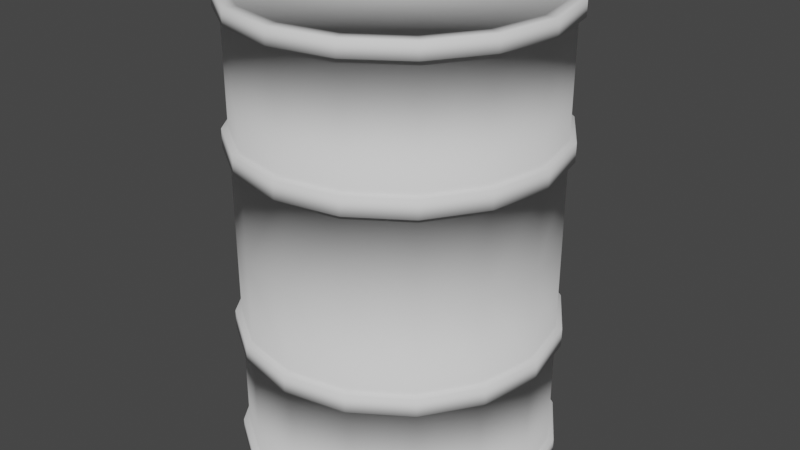 # Source: MetalBarrel.blend  (saved by Blender 2.91.10; exported with 4.5.12 LTS)
import bpy
from mathutils import Matrix  # noqa: F401  (used for matrix-valued properties, if any)

bpy.ops.wm.read_factory_settings(use_empty=True)
scene = bpy.context.scene
scene.name = 'Scene'

# ---- collections
col_collection = bpy.data.collections.new('Collection'); scene.collection.children.link(col_collection)

# ---- world
world_world = bpy.data.worlds.new('World'); scene.world = world_world
world_world.use_nodes = True; world_world.node_tree.nodes.clear()
_N = world_world.node_tree.nodes; _L = world_world.node_tree.links
n0 = _N.new('ShaderNodeOutputWorld'); n0.name = 'World Output'; n0.location = (300, 300)
n1 = _N.new('ShaderNodeBackground'); n1.name = 'Background'; n1.location = (10, 300)
n1.inputs[0].default_value = (0.05088, 0.05088, 0.05088, 1.0)
_L.new(n1.outputs[0], n0.inputs[0])
n0.is_active_output = True
world_world.color = (0.05088, 0.05088, 0.05088)
world_world.use_sun_shadow = False
world_world.sun_shadow_jitter_overblur = 0.0

# ---- meshes
me_circle = bpy.data.meshes.new('Circle')
me_circle.from_pydata([(9.294e-09, 0.949, 1.5), (-0.3632, 0.8768, 1.5), (-0.6711, 0.6711, 1.5), (-0.8768, 0.3632, 1.5), (-0.949, -4.41e-08, 1.5), (-0.8768, -0.3632, 1.5), (-0.6711, -0.6711, 1.5), (-0.3632, -0.8768, 1.5), (-1.425e-07, -0.949, 1.5), (0.3632, -0.8768, 1.5), (0.6711, -0.6711, 1.5), (0.8768, -0.3632, 1.5), (0.949, 8.439e-09, 1.5), (0.8768, 0.3632, 1.5), (0.6711, 0.6711, 1.5), (0.3632, 0.8768, 1.5), (-0.3827, 0.9239, 1.5), (0.0, 1.0, 1.5), (-0.7071, 0.7071, 1.5), (-0.9239, 0.3827, 1.5), (-1.0, -4.371e-08, 1.5), (-0.9239, -0.3827, 1.5), (-0.7071, -0.7071, 1.5), (-0.3827, -0.9239, 1.5), (-1.51e-07, -1.0, 1.5), (0.3827, -0.9239, 1.5), (0.7071, -0.7071, 1.5), (0.9239, -0.3827, 1.5), (1.0, 1.192e-08, 1.5), (0.9239, 0.3827, 1.5), (0.7071, 0.7071, 1.5), (0.3827, 0.9239, 1.5), (-0.3632, 0.8768, 1.45), (9.294e-09, 0.949, 1.45), (-0.6711, 0.6711, 1.45), (-0.8768, 0.3632, 1.45), (-0.949, -4.41e-08, 1.45), (-0.8768, -0.3632, 1.45), (-0.6711, -0.6711, 1.45), (-0.3632, -0.8768, 1.45), (-1.425e-07, -0.949, 1.45), (0.3632, -0.8768, 1.45), (0.6711, -0.6711, 1.45), (0.8768, -0.3632, 1.45), (0.949, 8.439e-09, 1.45), (0.8768, 0.3632, 1.45), (0.6711, 0.6711, 1.45), (0.3632, 0.8768, 1.45), (-0.3827, -0.9239, 0.0), (-0.7071, -0.7071, 0.0), (0.9239, -0.3827, 0.0), (0.7071, -0.7071, 0.0), (0.3827, 0.9239, 0.0), (0.7071, 0.7071, 0.0), (-1.0, -4.371e-08, 0.0), (-0.9239, 0.3827, 0.0), (-0.3827, 0.9239, 0.0), (0.0, 1.0, 0.0), (-1.51e-07, -1.0, 0.0), (1.0, 1.192e-08, 0.0), (-0.9239, -0.3827, 0.0), (0.3827, -0.9239, 0.0), (0.9239, 0.3827, 0.0), (-0.7071, 0.7071, 0.0), (-0.3827, -0.9239, 0.6758), (-0.3827, -0.9239, 0.5558), (0.9239, -0.3827, 0.6758), (0.9239, -0.3827, 0.5558), (0.3827, 0.9239, 0.6758), (0.3827, 0.9239, 0.5558), (-1.0, -4.371e-08, 0.6758), (-1.0, -4.371e-08, 0.5558), (-0.3827, 0.9239, 0.6758), (-0.3827, 0.9239, 0.5558), (-1.51e-07, -1.0, 0.6758), (-1.51e-07, -1.0, 0.5558), (1.0, 1.192e-08, 0.6758), (1.0, 1.192e-08, 0.5558), (-0.9239, -0.3827, 0.6758), (-0.9239, -0.3827, 0.5558), (0.3827, -0.9239, 0.6758), (0.3827, -0.9239, 0.5558), (0.9239, 0.3827, 0.6758), (0.9239, 0.3827, 0.5558), (-0.7071, 0.7071, 0.6758), (-0.7071, 0.7071, 0.5558), (-0.7071, -0.7071, 0.5558), (-0.7071, -0.7071, 0.6758), (0.7071, -0.7071, 0.5558), (0.7071, -0.7071, 0.6758), (0.7071, 0.7071, 0.5558), (0.7071, 0.7071, 0.6758), (-0.9239, 0.3827, 0.5558), (-0.9239, 0.3827, 0.6758), (0.0, 1.0, 0.5558), (0.0, 1.0, 0.6758), (-0.398, -0.9608, 0.6758), (-0.398, -0.9608, 0.5558), (0.9608, -0.398, 0.6758), (0.9608, -0.398, 0.5558), (0.398, 0.9608, 0.6758), (0.398, 0.9608, 0.5558), (-1.04, -4.546e-08, 0.6758), (-1.04, -4.546e-08, 0.5558), (-0.398, 0.9608, 0.6758), (-0.398, 0.9608, 0.5558), (-1.535e-07, -1.04, 0.6758), (-1.535e-07, -1.04, 0.5558), (1.04, 1.24e-08, 0.6758), (1.04, 1.24e-08, 0.5558), (-0.9608, -0.398, 0.6758), (-0.9608, -0.398, 0.5558), (0.398, -0.9608, 0.6758), (0.398, -0.9608, 0.5558), (0.9608, 0.398, 0.6758), (0.9608, 0.398, 0.5558), (-0.7354, 0.7354, 0.6758), (-0.7354, 0.7354, 0.5558), (-0.7354, -0.7354, 0.5558), (-0.7354, -0.7354, 0.6758), (0.7354, -0.7354, 0.5558), (0.7354, -0.7354, 0.6758), (0.7354, 0.7354, 0.5558), (0.7354, 0.7354, 0.6758), (-0.9608, 0.398, 0.5558), (-0.9608, 0.398, 0.6758), (3.576e-09, 1.04, 0.5558), (3.576e-09, 1.04, 0.6758), (2.235e-09, 1.04, 1.4), (2.235e-09, 1.04, 1.5), (0.398, 0.9608, 1.5), (0.398, 0.9608, 1.4), (0.7354, -0.7354, 1.4), (0.7354, -0.7354, 1.5), (1.04, 1.203e-08, 1.5), (1.04, 1.203e-08, 1.4), (0.9608, -0.398, 1.5), (0.9608, -0.398, 1.4), (-0.7354, -0.7354, 1.4), (-0.7354, -0.7354, 1.5), (-1.548e-07, -1.04, 1.5), (-1.548e-07, -1.04, 1.4), (-0.398, -0.9608, 1.4), (-0.398, -0.9608, 1.5), (-0.3827, -0.9239, 1.5), (-0.3827, -0.9239, 1.4), (-1.51e-07, -1.0, 1.4), (-1.51e-07, -1.0, 1.5), (-0.7071, -0.7071, 1.5), (-0.7071, -0.7071, 1.4), (0.9239, -0.3827, 1.4), (0.9239, -0.3827, 1.5), (1.0, 1.192e-08, 1.4), (1.0, 1.192e-08, 1.5), (0.7071, -0.7071, 1.5), (0.7071, -0.7071, 1.4), (0.3827, 0.9239, 1.4), (0.3827, 0.9239, 1.5), (0.0, 1.0, 1.5), (0.0, 1.0, 1.4), (0.7071, 0.7071, 1.5), (0.7071, 0.7071, 1.4), (-1.0, -4.371e-08, 1.4), (-1.0, -4.371e-08, 1.5), (-0.9239, -0.3827, 1.4), (-0.9239, -0.3827, 1.5), (-0.9239, 0.3827, 1.5), (-0.9239, 0.3827, 1.4), (-0.3827, 0.9239, 1.4), (-0.3827, 0.9239, 1.5), (-0.7071, 0.7071, 1.4), (-0.7071, 0.7071, 1.5), (0.3827, -0.9239, 1.4), (0.3827, -0.9239, 1.5), (0.9239, 0.3827, 1.4), (0.9239, 0.3827, 1.5), (0.7354, 0.7354, 1.5), (0.7354, 0.7354, 1.4), (-1.04, -4.583e-08, 1.4), (-1.04, -4.583e-08, 1.5), (-0.9608, -0.398, 1.4), (-0.9608, -0.398, 1.5), (-0.9608, 0.398, 1.5), (-0.9608, 0.398, 1.4), (-0.398, 0.9608, 1.4), (-0.398, 0.9608, 1.5), (-0.7354, 0.7354, 1.4), (-0.7354, 0.7354, 1.5), (0.398, -0.9608, 1.4), (0.398, -0.9608, 1.5), (0.9608, 0.398, 1.4), (0.9608, 0.398, 1.5)], [], [(6, 7, 39, 38), (13, 14, 46, 45), (5, 6, 38, 37), (12, 13, 45, 44), (4, 5, 37, 36), (11, 12, 44, 43), (3, 4, 36, 35), (10, 11, 43, 42), (2, 3, 35, 34), (9, 10, 42, 41), (1, 2, 34, 32), (8, 9, 41, 40), (15, 0, 33, 47), (0, 1, 32, 33), (7, 8, 40, 39), (14, 15, 47, 46), (48, 58, 75, 65), (50, 59, 77, 67), (52, 57, 94, 69), (54, 60, 79, 71), (56, 63, 85, 73), (49, 48, 65, 86), (51, 50, 67, 88), (53, 52, 69, 90), (55, 54, 71, 92), (58, 61, 81, 75), (59, 62, 83, 77), (57, 56, 73, 94), (60, 49, 86, 79), (61, 51, 88, 81), (62, 53, 90, 83), (63, 55, 92, 85), (1, 0, 17, 16), (2, 1, 16, 18), (3, 2, 18, 19), (4, 3, 19, 20), (5, 4, 20, 21), (6, 5, 21, 22), (7, 6, 22, 23), (8, 7, 23, 24), (9, 8, 24, 25), (10, 9, 25, 26), (11, 10, 26, 27), (12, 11, 27, 28), (13, 12, 28, 29), (14, 13, 29, 30), (15, 14, 30, 31), (0, 15, 31, 17), (32, 34, 35, 36, 37, 38, 39, 40, 41, 42, 43, 44, 45, 46, 47, 33), (72, 84, 170, 168), (70, 78, 164, 162), (68, 95, 159, 156), (74, 80, 172, 146), (66, 76, 152, 150), (76, 82, 174, 152), (140, 143, 142, 141), (84, 93, 167, 170), (158, 169, 16, 17), (153, 175, 29, 28), (95, 72, 168, 159), (93, 70, 162, 167), (91, 68, 156, 161), (89, 66, 150, 155), (144, 147, 24, 23), (78, 70, 102, 110), (72, 95, 127, 104), (81, 88, 120, 113), (75, 81, 113, 107), (65, 75, 107, 97), (89, 80, 112, 121), (80, 74, 106, 112), (74, 64, 96, 106), (77, 83, 115, 109), (67, 77, 109, 99), (83, 90, 122, 115), (86, 65, 97, 118), (64, 87, 119, 96), (82, 76, 108, 114), (76, 66, 98, 108), (91, 82, 114, 123), (147, 173, 25, 24), (125, 116, 117, 124), (123, 114, 115, 122), (121, 112, 113, 120), (119, 110, 111, 118), (116, 104, 105, 117), (114, 108, 109, 115), (112, 106, 107, 113), (110, 102, 103, 111), (127, 100, 101, 126), (108, 98, 99, 109), (106, 96, 97, 107), (104, 127, 126, 105), (102, 125, 124, 103), (100, 123, 122, 101), (98, 121, 120, 99), (96, 119, 118, 97), (94, 73, 105, 126), (87, 78, 110, 119), (70, 93, 125, 102), (71, 79, 111, 103), (92, 71, 103, 124), (93, 84, 116, 125), (79, 86, 118, 111), (68, 91, 123, 100), (95, 68, 100, 127), (84, 72, 104, 116), (90, 69, 101, 122), (85, 92, 124, 117), (66, 89, 121, 98), (69, 94, 126, 101), (73, 85, 117, 105), (88, 67, 99, 120), (148, 144, 23, 22), (64, 74, 146, 145), (151, 153, 28, 27), (157, 158, 17, 31), (163, 165, 21, 20), (82, 91, 161, 174), (154, 151, 27, 26), (160, 157, 31, 30), (166, 163, 20, 19), (169, 171, 18, 16), (80, 89, 155, 172), (165, 148, 22, 21), (78, 87, 149, 164), (173, 154, 26, 25), (175, 160, 30, 29), (171, 166, 19, 18), (155, 150, 137, 132), (152, 174, 190, 135), (159, 168, 184, 128), (175, 153, 134, 191), (151, 154, 133, 136), (170, 167, 183, 186), (169, 158, 129, 185), (168, 170, 186, 184), (149, 145, 142, 138), (166, 171, 187, 182), (171, 169, 185, 187), (174, 161, 177, 190), (167, 162, 178, 183), (144, 148, 139, 143), (160, 175, 191, 176), (162, 164, 180, 178), (87, 64, 145, 149), (143, 139, 138, 142), (136, 133, 132, 137), (130, 176, 177, 131), (179, 182, 183, 178), (185, 129, 128, 184), (134, 136, 137, 135), (129, 130, 131, 128), (181, 179, 178, 180), (187, 185, 184, 186), (191, 134, 135, 190), (139, 181, 180, 138), (189, 140, 141, 188), (133, 189, 188, 132), (176, 191, 190, 177), (182, 187, 186, 183), (148, 165, 181, 139), (153, 151, 136, 134), (164, 149, 138, 180), (150, 152, 135, 137), (157, 160, 176, 130), (158, 157, 130, 129), (173, 147, 140, 189), (156, 159, 128, 131), (161, 156, 131, 177), (146, 172, 188, 141), (147, 144, 143, 140), (154, 173, 189, 133), (165, 163, 179, 181), (163, 166, 182, 179), (172, 155, 132, 188), (145, 146, 141, 142)])
me_circle.polygons.foreach_set('use_smooth', [True] * 177)
_uv = me_circle.uv_layers.new(name='UVMap')
_uv.uv.foreach_set('vector', [0.1645, 0.1645, 0.3184, 0.06161, 0.3184, 0.06161, 0.1645, 0.1645, 0.9384, 0.6816, 0.8355, 0.8355, 0.8355, 0.8355, 0.9384, 0.6816, 0.06161, 0.3184, 0.1645, 0.1645, 0.1645, 0.1645, 0.06161, 0.3184, 0.9745, 0.5, 0.9384, 0.6816, 0.9384, 0.6816, 0.9745, 0.5, 0.02549, 0.5, 0.06161, 0.3184, 0.06161, 0.3184, 0.02549, 0.5, 0.9384, 0.3184, 0.9745, 0.5, 0.9745, 0.5, 0.9384, 0.3184, 0.06161, 0.6816, 0.02549, 0.5, 0.02549, 0.5, 0.06161, 0.6816, 0.8355, 0.1645, 0.9384, 0.3184, 0.9384, 0.3184, 0.8355, 0.1645, 0.1645, 0.8355, 0.06161, 0.6816, 0.06161, 0.6816, 0.1645, 0.8355, 0.6816, 0.06161, 0.8355, 0.1645, 0.8355, 0.1645, 0.6816, 0.06161, 0.3184, 0.9384, 0.1645, 0.8355, 0.1645, 0.8355, 0.3184, 0.9384, 0.5, 0.02549, 0.6816, 0.06161, 0.6816, 0.06161, 0.5, 0.02549, 0.6816, 0.9384, 0.5, 0.9745, 0.5, 0.9745, 0.6816, 0.9384, 0.5, 0.9745, 0.3184, 0.9384, 0.3184, 0.9384, 0.5, 0.9745, 0.3184, 0.06161, 0.5, 0.02549, 0.5, 0.02549, 0.3184, 0.06161, 0.8355, 0.8355, 0.6816, 0.9384, 0.6816, 0.9384, 0.8355, 0.8355, 0.3087, 0.03806, 0.5, 0.0, 0.5, 0.0, 0.3087, 0.03806, 0.9619, 0.3087, 1.0, 0.5, 1.0, 0.5, 0.9619, 0.3087, 0.6913, 0.9619, 0.5, 1.0, 0.5, 1.0, 0.6913, 0.9619, 0.0, 0.5, 0.03806, 0.3087, 0.03806, 0.3087, 0.0, 0.5, 0.3087, 0.9619, 0.1464, 0.8536, 0.1464, 0.8536, 0.3087, 0.9619, 0.1464, 0.1464, 0.3087, 0.03806, 0.3087, 0.03806, 0.1464, 0.1464, 0.8536, 0.1464, 0.9619, 0.3087, 0.9619, 0.3087, 0.8536, 0.1464, 0.8536, 0.8536, 0.6913, 0.9619, 0.6913, 0.9619, 0.8536, 0.8536, 0.03806, 0.6913, 0.0, 0.5, 0.0, 0.5, 0.03806, 0.6913, 0.5, 0.0, 0.6913, 0.03806, 0.6913, 0.03806, 0.5, 0.0, 1.0, 0.5, 0.9619, 0.6913, 0.9619, 0.6913, 1.0, 0.5, 0.5, 1.0, 0.3087, 0.9619, 0.3087, 0.9619, 0.5, 1.0, 0.03806, 0.3087, 0.1464, 0.1464, 0.1464, 0.1464, 0.03806, 0.3087, 0.6913, 0.03806, 0.8536, 0.1464, 0.8536, 0.1464, 0.6913, 0.03806, 0.9619, 0.6913, 0.8536, 0.8536, 0.8536, 0.8536, 0.9619, 0.6913, 0.1464, 0.8536, 0.03806, 0.6913, 0.03806, 0.6913, 0.1464, 0.8536, 0.3184, 0.9384, 0.5, 0.9745, 0.5, 1.0, 0.3087, 0.9619, 0.1645, 0.8355, 0.3184, 0.9384, 0.3087, 0.9619, 0.1464, 0.8536, 0.06161, 0.6816, 0.1645, 0.8355, 0.1464, 0.8536, 0.03806, 0.6913, 0.02549, 0.5, 0.06161, 0.6816, 0.03806, 0.6913, 0.0, 0.5, 0.06161, 0.3184, 0.02549, 0.5, 0.0, 0.5, 0.03806, 0.3087, 0.1645, 0.1645, 0.06161, 0.3184, 0.03806, 0.3087, 0.1464, 0.1464, 0.3184, 0.06161, 0.1645, 0.1645, 0.1464, 0.1464, 0.3087, 0.03806, 0.5, 0.02549, 0.3184, 0.06161, 0.3087, 0.03806, 0.5, 0.0, 0.6816, 0.06161, 0.5, 0.02549, 0.5, 0.0, 0.6913, 0.03806, 0.8355, 0.1645, 0.6816, 0.06161, 0.6913, 0.03806, 0.8536, 0.1464, 0.9384, 0.3184, 0.8355, 0.1645, 0.8536, 0.1464, 0.9619, 0.3087, 0.9745, 0.5, 0.9384, 0.3184, 0.9619, 0.3087, 1.0, 0.5, 0.9384, 0.6816, 0.9745, 0.5, 1.0, 0.5, 0.9619, 0.6913, 0.8355, 0.8355, 0.9384, 0.6816, 0.9619, 0.6913, 0.8536, 0.8536, 0.6816, 0.9384, 0.8355, 0.8355, 0.8536, 0.8536, 0.6913, 0.9619, 0.5, 0.9745, 0.6816, 0.9384, 0.6913, 0.9619, 0.5, 1.0, 0.3184, 0.9384, 0.1645, 0.8355, 0.06161, 0.6816, 0.02549, 0.5, 0.06161, 0.3184, 0.1645, 0.1645, 0.3184, 0.06161, 0.5, 0.02549, 0.6816, 0.06161, 0.8355, 0.1645, 0.9384, 0.3184, 0.9745, 0.5, 0.9384, 0.6816, 0.8355, 0.8355, 0.6816, 0.9384, 0.5, 0.9745, 0.3087, 0.9619, 0.1464, 0.8536, 0.1464, 0.8536, 0.3087, 0.9619, 0.0, 0.5, 0.03806, 0.3087, 0.03806, 0.3087, 0.0, 0.5, 0.6913, 0.9619, 0.5, 1.0, 0.5, 1.0, 0.6913, 0.9619, 0.5, 0.0, 0.6913, 0.03806, 0.6913, 0.03806, 0.5, 0.0, 0.9619, 0.3087, 1.0, 0.5, 1.0, 0.5, 0.9619, 0.3087, 1.0, 0.5, 0.9619, 0.6913, 0.9619, 0.6913, 1.0, 0.5, 0.5, 0.0, 0.3087, 0.03806, 0.3087, 0.03806, 0.5, 0.0, 0.1464, 0.8536, 0.03806, 0.6913, 0.03806, 0.6913, 0.1464, 0.8536, 0.5, 1.0, 0.3087, 0.9619, 0.3087, 0.9619, 0.5, 1.0, 1.0, 0.5, 0.9619, 0.6913, 0.9619, 0.6913, 1.0, 0.5, 0.5, 1.0, 0.3087, 0.9619, 0.3087, 0.9619, 0.5, 1.0, 0.03806, 0.6913, 0.0, 0.5, 0.0, 0.5, 0.03806, 0.6913, 0.8536, 0.8536, 0.6913, 0.9619, 0.6913, 0.9619, 0.8536, 0.8536, 0.8536, 0.1464, 0.9619, 0.3087, 0.9619, 0.3087, 0.8536, 0.1464, 0.3087, 0.03806, 0.5, 0.0, 0.5, 0.0, 0.3087, 0.03806, 0.03806, 0.3087, 0.0, 0.5, 0.0, 0.5, 0.03806, 0.3087, 0.3087, 0.9619, 0.5, 1.0, 0.5, 1.0, 0.3087, 0.9619, 0.6913, 0.03806, 0.8536, 0.1464, 0.8536, 0.1464, 0.6913, 0.03806, 0.5, 0.0, 0.6913, 0.03806, 0.6913, 0.03806, 0.5, 0.0, 0.3087, 0.03806, 0.5, 0.0, 0.5, 0.0, 0.3087, 0.03806, 0.8536, 0.1464, 0.6913, 0.03806, 0.6913, 0.03806, 0.8536, 0.1464, 0.6913, 0.03806, 0.5, 0.0, 0.5, 0.0, 0.6913, 0.03806, 0.5, 0.0, 0.3087, 0.03806, 0.3087, 0.03806, 0.5, 0.0, 1.0, 0.5, 0.9619, 0.6913, 0.9619, 0.6913, 1.0, 0.5, 0.9619, 0.3087, 1.0, 0.5, 1.0, 0.5, 0.9619, 0.3087, 0.9619, 0.6913, 0.8536, 0.8536, 0.8536, 0.8536, 0.9619, 0.6913, 0.1464, 0.1464, 0.3087, 0.03806, 0.3087, 0.03806, 0.1464, 0.1464, 0.3087, 0.03806, 0.1464, 0.1464, 0.1464, 0.1464, 0.3087, 0.03806, 0.9619, 0.6913, 1.0, 0.5, 1.0, 0.5, 0.9619, 0.6913, 1.0, 0.5, 0.9619, 0.3087, 0.9619, 0.3087, 1.0, 0.5, 0.8536, 0.8536, 0.9619, 0.6913, 0.9619, 0.6913, 0.8536, 0.8536, 0.5, 0.0, 0.6913, 0.03806, 0.6913, 0.03806, 0.5, 0.0, 0.03806, 0.6913, 0.1464, 0.8536, 0.1464, 0.8536, 0.03806, 0.6913, 0.8536, 0.8536, 0.9619, 0.6913, 0.9619, 0.6913, 0.8536, 0.8536, 0.8536, 0.1464, 0.6913, 0.03806, 0.6913, 0.03806, 0.8536, 0.1464, 0.1464, 0.1464, 0.03806, 0.3087, 0.03806, 0.3087, 0.1464, 0.1464, 0.1464, 0.8536, 0.3087, 0.9619, 0.3087, 0.9619, 0.1464, 0.8536, 0.9619, 0.6913, 1.0, 0.5, 1.0, 0.5, 0.9619, 0.6913, 0.6913, 0.03806, 0.5, 0.0, 0.5, 0.0, 0.6913, 0.03806, 0.03806, 0.3087, 0.0, 0.5, 0.0, 0.5, 0.03806, 0.3087, 0.5, 1.0, 0.6913, 0.9619, 0.6913, 0.9619, 0.5, 1.0, 1.0, 0.5, 0.9619, 0.3087, 0.9619, 0.3087, 1.0, 0.5, 0.5, 0.0, 0.3087, 0.03806, 0.3087, 0.03806, 0.5, 0.0, 0.3087, 0.9619, 0.5, 1.0, 0.5, 1.0, 0.3087, 0.9619, 0.0, 0.5, 0.03806, 0.6913, 0.03806, 0.6913, 0.0, 0.5, 0.6913, 0.9619, 0.8536, 0.8536, 0.8536, 0.8536, 0.6913, 0.9619, 0.9619, 0.3087, 0.8536, 0.1464, 0.8536, 0.1464, 0.9619, 0.3087, 0.3087, 0.03806, 0.1464, 0.1464, 0.1464, 0.1464, 0.3087, 0.03806, 0.5, 1.0, 0.3087, 0.9619, 0.3087, 0.9619, 0.5, 1.0, 0.1464, 0.1464, 0.03806, 0.3087, 0.03806, 0.3087, 0.1464, 0.1464, 0.0, 0.5, 0.03806, 0.6913, 0.03806, 0.6913, 0.0, 0.5, 0.0, 0.5, 0.03806, 0.3087, 0.03806, 0.3087, 0.0, 0.5, 0.03806, 0.6913, 0.0, 0.5, 0.0, 0.5, 0.03806, 0.6913, 0.03806, 0.6913, 0.1464, 0.8536, 0.1464, 0.8536, 0.03806, 0.6913, 0.03806, 0.3087, 0.1464, 0.1464, 0.1464, 0.1464, 0.03806, 0.3087, 0.6913, 0.9619, 0.8536, 0.8536, 0.8536, 0.8536, 0.6913, 0.9619, 0.5, 1.0, 0.6913, 0.9619, 0.6913, 0.9619, 0.5, 1.0, 0.1464, 0.8536, 0.3087, 0.9619, 0.3087, 0.9619, 0.1464, 0.8536, 0.8536, 0.8536, 0.6913, 0.9619, 0.6913, 0.9619, 0.8536, 0.8536, 0.1464, 0.8536, 0.03806, 0.6913, 0.03806, 0.6913, 0.1464, 0.8536, 0.9619, 0.3087, 0.8536, 0.1464, 0.8536, 0.1464, 0.9619, 0.3087, 0.6913, 0.9619, 0.5, 1.0, 0.5, 1.0, 0.6913, 0.9619, 0.3087, 0.9619, 0.1464, 0.8536, 0.1464, 0.8536, 0.3087, 0.9619, 0.8536, 0.1464, 0.9619, 0.3087, 0.9619, 0.3087, 0.8536, 0.1464, 0.1464, 0.1464, 0.3087, 0.03806, 0.3087, 0.03806, 0.1464, 0.1464, 0.3087, 0.03806, 0.5, 0.0, 0.5, 0.0, 0.3087, 0.03806, 0.9619, 0.3087, 1.0, 0.5, 1.0, 0.5, 0.9619, 0.3087, 0.6913, 0.9619, 0.5, 1.0, 0.5, 1.0, 0.6913, 0.9619, 0.0, 0.5, 0.03806, 0.3087, 0.03806, 0.3087, 0.0, 0.5, 0.9619, 0.6913, 0.8536, 0.8536, 0.8536, 0.8536, 0.9619, 0.6913, 0.8536, 0.1464, 0.9619, 0.3087, 0.9619, 0.3087, 0.8536, 0.1464, 0.8536, 0.8536, 0.6913, 0.9619, 0.6913, 0.9619, 0.8536, 0.8536, 0.03806, 0.6913, 0.0, 0.5, 0.0, 0.5, 0.03806, 0.6913, 0.3087, 0.9619, 0.1464, 0.8536, 0.1464, 0.8536, 0.3087, 0.9619, 0.6913, 0.03806, 0.8536, 0.1464, 0.8536, 0.1464, 0.6913, 0.03806, 0.03806, 0.3087, 0.1464, 0.1464, 0.1464, 0.1464, 0.03806, 0.3087, 0.03806, 0.3087, 0.1464, 0.1464, 0.1464, 0.1464, 0.03806, 0.3087, 0.6913, 0.03806, 0.8536, 0.1464, 0.8536, 0.1464, 0.6913, 0.03806, 0.9619, 0.6913, 0.8536, 0.8536, 0.8536, 0.8536, 0.9619, 0.6913, 0.1464, 0.8536, 0.03806, 0.6913, 0.03806, 0.6913, 0.1464, 0.8536, 0.8536, 0.1464, 0.9619, 0.3087, 0.9619, 0.3087, 0.8536, 0.1464, 1.0, 0.5, 0.9619, 0.6913, 0.9619, 0.6913, 1.0, 0.5, 0.5, 1.0, 0.3087, 0.9619, 0.3087, 0.9619, 0.5, 1.0, 0.9619, 0.6913, 1.0, 0.5, 1.0, 0.5, 0.9619, 0.6913, 0.9619, 0.3087, 0.8536, 0.1464, 0.8536, 0.1464, 0.9619, 0.3087, 0.1464, 0.8536, 0.03806, 0.6913, 0.03806, 0.6913, 0.1464, 0.8536, 0.3087, 0.9619, 0.5, 1.0, 0.5, 1.0, 0.3087, 0.9619, 0.3087, 0.9619, 0.1464, 0.8536, 0.1464, 0.8536, 0.3087, 0.9619, 0.1464, 0.1464, 0.3087, 0.03806, 0.3087, 0.03806, 0.1464, 0.1464, 0.03806, 0.6913, 0.1464, 0.8536, 0.1464, 0.8536, 0.03806, 0.6913, 0.1464, 0.8536, 0.3087, 0.9619, 0.3087, 0.9619, 0.1464, 0.8536, 0.9619, 0.6913, 0.8536, 0.8536, 0.8536, 0.8536, 0.9619, 0.6913, 0.03806, 0.6913, 0.0, 0.5, 0.0, 0.5, 0.03806, 0.6913, 0.3087, 0.03806, 0.1464, 0.1464, 0.1464, 0.1464, 0.3087, 0.03806, 0.8536, 0.8536, 0.9619, 0.6913, 0.9619, 0.6913, 0.8536, 0.8536, 0.0, 0.5, 0.03806, 0.3087, 0.03806, 0.3087, 0.0, 0.5, 0.1464, 0.1464, 0.3087, 0.03806, 0.3087, 0.03806, 0.1464, 0.1464, 0.3087, 0.03806, 0.1464, 0.1464, 0.1464, 0.1464, 0.3087, 0.03806, 0.9619, 0.3087, 0.8536, 0.1464, 0.8536, 0.1464, 0.9619, 0.3087, 0.6913, 0.9619, 0.8536, 0.8536, 0.8536, 0.8536, 0.6913, 0.9619, 0.0, 0.5, 0.03806, 0.6913, 0.03806, 0.6913, 0.0, 0.5, 0.3087, 0.9619, 0.5, 1.0, 0.5, 1.0, 0.3087, 0.9619, 1.0, 0.5, 0.9619, 0.3087, 0.9619, 0.3087, 1.0, 0.5, 0.5, 1.0, 0.6913, 0.9619, 0.6913, 0.9619, 0.5, 1.0, 0.03806, 0.3087, 0.0, 0.5, 0.0, 0.5, 0.03806, 0.3087, 0.1464, 0.8536, 0.3087, 0.9619, 0.3087, 0.9619, 0.1464, 0.8536, 0.9619, 0.6913, 1.0, 0.5, 1.0, 0.5, 0.9619, 0.6913, 0.1464, 0.1464, 0.03806, 0.3087, 0.03806, 0.3087, 0.1464, 0.1464, 0.6913, 0.03806, 0.5, 0.0, 0.5, 0.0, 0.6913, 0.03806, 0.8536, 0.1464, 0.6913, 0.03806, 0.6913, 0.03806, 0.8536, 0.1464, 0.8536, 0.8536, 0.9619, 0.6913, 0.9619, 0.6913, 0.8536, 0.8536, 0.03806, 0.6913, 0.1464, 0.8536, 0.1464, 0.8536, 0.03806, 0.6913, 0.1464, 0.1464, 0.03806, 0.3087, 0.03806, 0.3087, 0.1464, 0.1464, 1.0, 0.5, 0.9619, 0.3087, 0.9619, 0.3087, 1.0, 0.5, 0.03806, 0.3087, 0.1464, 0.1464, 0.1464, 0.1464, 0.03806, 0.3087, 0.9619, 0.3087, 1.0, 0.5, 1.0, 0.5, 0.9619, 0.3087, 0.6913, 0.9619, 0.8536, 0.8536, 0.8536, 0.8536, 0.6913, 0.9619, 0.5, 1.0, 0.6913, 0.9619, 0.6913, 0.9619, 0.5, 1.0, 0.6913, 0.03806, 0.5, 0.0, 0.5, 0.0, 0.6913, 0.03806, 0.6913, 0.9619, 0.5, 1.0, 0.5, 1.0, 0.6913, 0.9619, 0.8536, 0.8536, 0.6913, 0.9619, 0.6913, 0.9619, 0.8536, 0.8536, 0.5, 0.0, 0.6913, 0.03806, 0.6913, 0.03806, 0.5, 0.0, 0.5, 0.0, 0.3087, 0.03806, 0.3087, 0.03806, 0.5, 0.0, 0.8536, 0.1464, 0.6913, 0.03806, 0.6913, 0.03806, 0.8536, 0.1464, 0.03806, 0.3087, 0.0, 0.5, 0.0, 0.5, 0.03806, 0.3087, 0.0, 0.5, 0.03806, 0.6913, 0.03806, 0.6913, 0.0, 0.5, 0.6913, 0.03806, 0.8536, 0.1464, 0.8536, 0.1464, 0.6913, 0.03806, 0.3087, 0.03806, 0.5, 0.0, 0.5, 0.0, 0.3087, 0.03806])
me_circle.use_remesh_fix_poles = True
me_circle.use_remesh_preserve_attributes = False
me_circle.use_mirror_vertex_groups = False
me_circle.update()

# ---- objects
ob_circle = bpy.data.objects.new('Circle', me_circle)

# ---- transforms, parenting, visibility, modifiers, constraints
ob_circle.location = (0.0, 0.0, 0.0)
ob_circle.lineart.crease_threshold = 0.0
_m = ob_circle.modifiers.new('Mirror', 'MIRROR')
_m.use_axis = (False, False, True)

# ---- collection membership
col_collection.objects.link(ob_circle)

# ---- scene / render settings (as saved in the file)
scene.frame_start = 1; scene.frame_end = 250; scene.frame_set(1)
scene.render.engine = 'BLENDER_EEVEE_NEXT'
scene.cycles.use_denoising = False
scene.cycles.samples = 128
scene.cycles.sampling_pattern = 'TABULATED_SOBOL'
scene.cycles.use_adaptive_sampling = False
scene.cycles.use_light_tree = False
scene.view_settings.view_transform = 'Filmic'
bpy.context.view_layer.update()

# ---- added for rendering (the .blend has no active camera and no usable light): camera, sun
cam_auto = bpy.data.cameras.new('AutoCamera')
cam_auto.lens = 50.0
cam_auto.sensor_width = 36.0
cam_auto.clip_end = 1000.0
ob_auto_camera = bpy.data.objects.new('AutoCamera', cam_auto)
scene.collection.objects.link(ob_auto_camera)
ob_auto_camera.location = (3.88735, -4.66482, 3.10988)
ob_auto_camera.rotation_euler = (1.09748, -7.21219e-08, 0.694738)
scene.camera = ob_auto_camera
light_auto_sun = bpy.data.lights.new('AutoSun', 'SUN')
light_auto_sun.energy = 3.0
light_auto_sun.angle = 0.0523599
ob_auto_sun = bpy.data.objects.new('AutoSun', light_auto_sun)
scene.collection.objects.link(ob_auto_sun)
ob_auto_sun.rotation_euler = (0.872665, 0.174533, 0.523599)
bpy.context.view_layer.update()
